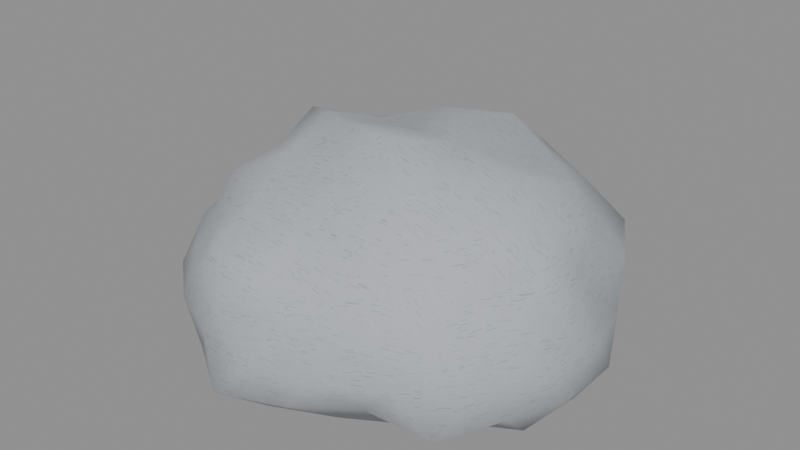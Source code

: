 # Source: rock-3.blend  (saved by Blender 5.2.45; exported with 4.5.12 LTS)
import bpy
from mathutils import Matrix  # noqa: F401  (used for matrix-valued properties, if any)

bpy.ops.wm.read_factory_settings(use_empty=True)
scene = bpy.context.scene
scene.name = 'Scene'

# ---- images (referenced by path relative to the original .blend; pixels are not part of the script)
import os
ASSET_DIR = os.environ.get("B2B_ASSET_DIR", "")  # directory of the original .blend (textures are referenced by path, not embedded)
HERE = os.path.dirname(os.path.abspath(__file__))  # packed textures are extracted next to this script under _unpacked/

def load_image(name, relpath, width, height, colorspace="sRGB"):
    """Load a texture the original file referenced (path relative to the .blend, or extracted next to this script)."""
    p = next((c for c in (os.path.join(HERE, relpath), os.path.join(ASSET_DIR, relpath)) if relpath and os.path.exists(c)), "")
    if p:
        img = bpy.data.images.load(p, check_existing=True)
        img.name = name
    else:  # same state as the original file: an image datablock whose file is absent (Cycles renders it pink)
        img = bpy.data.images.new(name, width, height)
        img.source = "FILE"
        img.filepath = "//" + (relpath or name)
    img.colorspace_settings.name = colorspace
    return img
img_basalt_worn_paint = load_image('Basalt worn paint', '_unpacked/Basalt_worn_paint.5b633e0c.png', 256, 256, 'Non-Color')
img_basalt_surface_response = load_image('Basalt surface response', '_unpacked/Basalt_surface_response.242c9b44.png', 256, 256, 'Non-Color')
img_shared_scratches_normal = load_image('Shared scratches normal', '_unpacked/Shared_scratches_normal.1d211d9c.png', 256, 256, 'Non-Color')

# ---- materials (node trees are filled in below, after node groups)
mat_basalt = bpy.data.materials.new('Basalt')
mat_basalt.diffuse_color = (0.16, 0.18, 0.21, 1.0)

# ---- material node trees
mat_basalt.use_nodes = True; mat_basalt.node_tree.nodes.clear()
_N = mat_basalt.node_tree.nodes; _L = mat_basalt.node_tree.links
n0 = _N.new('ShaderNodeBsdfPrincipled'); n0.name = 'Principled BSDF'; n0.location = (-200, 100)
n0.inputs[10].default_value = 0.005
n1 = _N.new('ShaderNodeOutputMaterial'); n1.name = 'Material Output'; n1.location = (200, 100)
n2 = _N.new('ShaderNodeTexImage'); n2.name = 'Image Texture'; n2.location = (0, 0)
n2.image = img_basalt_worn_paint
n3 = _N.new('ShaderNodeTexImage'); n3.name = 'Image Texture.001'; n3.location = (0, 0)
n3.image = img_basalt_surface_response
n4 = _N.new('ShaderNodeSeparateColor'); n4.name = 'Separate Color'; n4.location = (0, 0)
n5 = _N.new('ShaderNodeTexImage'); n5.name = 'Image Texture.002'; n5.location = (0, 0)
n5.image = img_shared_scratches_normal
n6 = _N.new('ShaderNodeNormalMap'); n6.name = 'Normal Map'; n6.location = (0, 0)
n6.width = 160
n6.inputs[0].default_value = 0.35
_L.new(n0.outputs[0], n1.inputs[0])
_L.new(n2.outputs[0], n0.inputs[0])
_L.new(n3.outputs[0], n4.inputs[0])
_L.new(n4.outputs[1], n0.inputs[2])
_L.new(n4.outputs[2], n0.inputs[1])
_L.new(n5.outputs[0], n6.inputs[1])
_L.new(n6.outputs[0], n0.inputs[5])
n1.is_active_output = True

# ---- meshes
me_icosphere = bpy.data.meshes.new('Icosphere')
me_icosphere.from_pydata([(0.0, 0.0, 0.0), (0.6524, -0.474, 0.01774), (-0.2888, -0.8889, 0.0), (-0.8918, 0.0, 0.0), (-0.2798, 0.8612, 0.0), (0.7824, 0.5684, 0.0), (0.2692, -0.8286, 0.6049), (-0.7014, -0.5096, 0.6035), (-0.7608, 0.5527, 0.6291), (0.2762, 0.85, 0.6128), (0.8875, 0.0, 0.6106), (0.0, 0.0, 1.0), (-0.2474, -0.7613, 0.0), (-0.1672, -0.5145, 0.0), (-0.08249, -0.2539, 0.0), (0.1742, -0.1266, 0.0), (0.4552, -0.3307, 0.0), (0.5542, -0.4026, 0.0), (0.4705, -0.6029, 0.0), (0.2402, -0.7394, 0.0), (-0.02959, -0.8627, 0.0), (0.8159, 0.2964, 0.0), (0.918, 0.0, 0.0), (0.8807, -0.3199, 0.0), (0.2015, 0.1464, 0.0), (0.3897, 0.2832, 0.0), (0.6534, 0.4747, 0.0), (-0.7115, 0.0, 0.0), (-0.5461, 0.0, 0.0), (-0.2668, 0.0, 0.0), (-0.4622, -0.6844, 0.0), (-0.6356, -0.4618, 0.0), (-0.8275, -0.2378, 0.0), (-0.2265, 0.6971, 0.0), (-0.1812, 0.5577, 0.0), (-0.08706, 0.268, 0.0), (-0.8549, 0.2457, 0.0), (-0.6298, 0.4575, 0.0), (-0.4087, 0.6052, 0.003048), (-0.03241, 0.9449, 0.0), (0.2245, 0.6909, 0.0), (0.51, 0.6536, 0.0), (0.9666, -0.1492, 0.4776), (0.9775, -0.3176, 0.3), (0.876, -0.4507, 0.1211), (0.7935, 0.4083, 0.1379), (0.929, 0.3018, 0.3), (0.8465, 0.1306, 0.4556), (0.1431, -0.8809, 0.4621), (0.0, -1.0, 0.3), (-0.1703, -1.048, 0.1071), (0.7375, -0.7317, 0.1113), (0.5777, -0.7951, 0.3), (0.4038, -0.8004, 0.4628), (-0.8699, -0.4476, 0.4777), (-0.9861, -0.3204, 0.3), (-0.9929, -0.1532, 0.1175), (-0.4386, -0.8694, 0.1231), (-0.5968, -0.8215, 0.3), (-0.6719, -0.6666, 0.4719), (-0.6666, 0.6613, 0.4705), (-0.6386, 0.8789, 0.3), (-0.4831, 0.9576, 0.1052), (-1.044, 0.1611, 0.1081), (-0.9645, 0.3134, 0.3), (-0.9604, 0.4941, 0.4962), (0.416, 0.8244, 0.4677), (0.5623, 0.7739, 0.3), (0.6385, 0.6334, 0.1367), (-0.1526, 0.9393, 0.1272), (0.0, 1.0, 0.3), (0.1591, 0.9791, 0.4802), (0.8558, -0.246, 0.6621), (0.6669, -0.4845, 0.6566), (0.4853, -0.7185, 0.6526), (0.02996, -0.8734, 0.6554), (-0.2811, -0.8651, 0.6935), (-0.5101, -0.6537, 0.6372), (-0.7552, -0.2743, 0.6267), (-0.8374, 0.0, 0.6623), (-0.799, 0.2902, 0.6457), (-0.5847, 0.7494, 0.6865), (-0.2681, 0.8251, 0.6753), (0.02807, 0.8185, 0.633), (0.483, 0.7151, 0.6509), (0.6595, 0.4791, 0.6527), (0.8047, 0.2313, 0.6405), (0.08688, -0.2674, 1.059), (0.1609, -0.4952, 0.8898), (0.2108, -0.6487, 0.7166), (0.7751, 0.0, 0.7735), (0.5568, 0.0, 0.9307), (0.2591, 0.0, 0.9989), (-0.2143, -0.1557, 1.015), (-0.4156, -0.302, 0.8819), (-0.6264, -0.4551, 0.773), (-0.1747, 0.1269, 0.8826), (-0.3988, 0.2897, 0.8583), (-0.6146, 0.4465, 0.7641), (0.07622, 0.2346, 0.9654), (0.1763, 0.5426, 0.9462), (0.2378, 0.7319, 0.7701), (0.3255, 0.2365, 0.8632), (0.6819, 0.2809, 0.8412), (0.438, 0.5149, 0.7961), (-0.14, 0.4309, 0.9344), (-0.05638, 0.735, 0.841), (-0.3549, 0.5766, 0.7969), (-0.472, 0.0, 0.9609), (-0.7429, 0.1799, 0.861), (-0.6494, -0.1573, 0.7903), (-0.1228, -0.3778, 0.8562), (-0.3463, -0.5626, 0.7848), (-0.04927, -0.6424, 0.7728), (0.3644, -0.2648, 0.9307), (0.4697, -0.5522, 0.832), (0.6504, -0.2679, 0.8163), (0.8697, 0.4292, 0.4952), (0.7676, 0.5577, 0.3), (0.703, 0.7212, 0.5028), (-0.128, 0.8805, 0.4791), (-0.3139, 0.9662, 0.3), (-0.4963, 0.9441, 0.5147), (-1.019, 0.1748, 0.5082), (-1.0, -3.608e-07, 0.3), (-0.9657, -0.1656, 0.4973), (-0.4551, -0.8656, 0.4969), (-0.3096, -0.9527, 0.3), (-0.143, -0.9844, 0.5003), (0.6868, -0.7046, 0.4981), (0.8046, -0.5846, 0.3), (0.8422, -0.4156, 0.4891), (0.2951, 0.9082, 0.3), (0.4249, 0.8082, 0.1162), (0.1402, 0.9648, 0.1037), (-0.7567, 0.5498, 0.3), (-0.6881, 0.7059, 0.1015), (-0.8085, 0.399, 0.1185), (-0.8458, -0.6145, 0.3), (-0.8868, -0.4377, 0.1009), (-0.6716, -0.689, 0.1063), (0.3039, -0.9354, 0.3), (0.1351, -0.9297, 0.1109), (0.4003, -0.7613, 0.1268), (1.0, 0.0, 0.3), (0.9784, -0.1678, 0.1002), (0.982, 0.1684, 0.09942), (0.3964, 0.6439, 0.0), (0.1345, 0.414, 0.0), (0.05272, 0.6873, 0.0), (-0.4728, 0.5558, 0.0), (-0.3657, 0.2657, 0.0), (-0.6688, 0.2755, 0.0), (-0.6739, -0.2776, 0.0), (-0.3461, -0.2515, 0.0), (-0.3988, -0.4689, 0.0), (0.602, 0.1458, 0.0), (0.7326, -0.1774, 0.0), (0.4675, -7.715e-07, 0.0), (0.05211, -0.6793, 0.0), (0.1176, -0.3619, 0.0), (0.3904, -0.6343, 0.0)], [], [(0, 15, 14), (1, 17, 23), (0, 14, 29), (0, 29, 35), (0, 35, 24), (1, 23, 44), (2, 20, 50), (3, 32, 56), (4, 38, 62), (5, 41, 68), (1, 44, 51), (2, 50, 57), (3, 56, 63), (4, 62, 69), (5, 68, 45), (6, 74, 89), (7, 77, 95), (8, 80, 98), (9, 83, 101), (10, 86, 90), (92, 99, 11), (91, 102, 92), (90, 103, 91), (92, 102, 99), (102, 100, 99), (91, 103, 102), (103, 104, 102), (102, 104, 100), (104, 101, 100), (90, 86, 103), (86, 85, 103), (103, 85, 104), (85, 84, 104), (104, 84, 101), (84, 9, 101), (99, 96, 11), (100, 105, 99), (101, 106, 100), (99, 105, 96), (105, 97, 96), (100, 106, 105), (106, 107, 105), (105, 107, 97), (107, 98, 97), (101, 83, 106), (83, 82, 106), (106, 82, 107), (82, 81, 107), (107, 81, 98), (81, 8, 98), (96, 93, 11), (97, 108, 96), (98, 109, 97), (96, 108, 93), (108, 94, 93), (97, 109, 108), (109, 110, 108), (108, 110, 94), (110, 95, 94), (98, 80, 109), (80, 79, 109), (109, 79, 110), (79, 78, 110), (110, 78, 95), (78, 7, 95), (93, 87, 11), (94, 111, 93), (95, 112, 94), (93, 111, 87), (111, 88, 87), (94, 112, 111), (112, 113, 111), (111, 113, 88), (113, 89, 88), (95, 77, 112), (77, 76, 112), (112, 76, 113), (76, 75, 113), (113, 75, 89), (75, 6, 89), (87, 92, 11), (88, 114, 87), (89, 115, 88), (87, 114, 92), (114, 91, 92), (88, 115, 114), (115, 116, 114), (114, 116, 91), (116, 90, 91), (89, 74, 115), (74, 73, 115), (115, 73, 116), (73, 72, 116), (116, 72, 90), (72, 10, 90), (47, 86, 10), (46, 117, 47), (45, 118, 46), (47, 117, 86), (117, 85, 86), (46, 118, 117), (118, 119, 117), (117, 119, 85), (119, 84, 85), (45, 68, 118), (68, 67, 118), (118, 67, 119), (67, 66, 119), (119, 66, 84), (66, 9, 84), (71, 83, 9), (70, 120, 71), (69, 121, 70), (71, 120, 83), (120, 82, 83), (70, 121, 120), (121, 122, 120), (120, 122, 82), (122, 81, 82), (69, 62, 121), (62, 61, 121), (121, 61, 122), (61, 60, 122), (122, 60, 81), (60, 8, 81), (65, 80, 8), (64, 123, 65), (63, 124, 64), (65, 123, 80), (123, 79, 80), (64, 124, 123), (124, 125, 123), (123, 125, 79), (125, 78, 79), (63, 56, 124), (56, 55, 124), (124, 55, 125), (55, 54, 125), (125, 54, 78), (54, 7, 78), (59, 77, 7), (58, 126, 59), (57, 127, 58), (59, 126, 77), (126, 76, 77), (58, 127, 126), (127, 128, 126), (126, 128, 76), (128, 75, 76), (57, 50, 127), (50, 49, 127), (127, 49, 128), (49, 48, 128), (128, 48, 75), (48, 6, 75), (53, 74, 6), (52, 129, 53), (51, 130, 52), (53, 129, 74), (129, 73, 74), (52, 130, 129), (130, 131, 129), (129, 131, 73), (131, 72, 73), (51, 44, 130), (44, 43, 130), (130, 43, 131), (43, 42, 131), (131, 42, 72), (42, 10, 72), (66, 71, 9), (67, 132, 66), (68, 133, 67), (66, 132, 71), (132, 70, 71), (67, 133, 132), (133, 134, 132), (132, 134, 70), (134, 69, 70), (68, 41, 133), (41, 40, 133), (133, 40, 134), (40, 39, 134), (134, 39, 69), (39, 4, 69), (60, 65, 8), (61, 135, 60), (62, 136, 61), (60, 135, 65), (135, 64, 65), (61, 136, 135), (136, 137, 135), (135, 137, 64), (137, 63, 64), (62, 38, 136), (38, 37, 136), (136, 37, 137), (37, 36, 137), (137, 36, 63), (36, 3, 63), (54, 59, 7), (55, 138, 54), (56, 139, 55), (54, 138, 59), (138, 58, 59), (55, 139, 138), (139, 140, 138), (138, 140, 58), (140, 57, 58), (56, 32, 139), (32, 31, 139), (139, 31, 140), (31, 30, 140), (140, 30, 57), (30, 2, 57), (48, 53, 6), (49, 141, 48), (50, 142, 49), (48, 141, 53), (141, 52, 53), (49, 142, 141), (142, 143, 141), (141, 143, 52), (143, 51, 52), (50, 20, 142), (20, 19, 142), (142, 19, 143), (19, 18, 143), (143, 18, 51), (18, 1, 51), (42, 47, 10), (43, 144, 42), (44, 145, 43), (42, 144, 47), (144, 46, 47), (43, 145, 144), (145, 146, 144), (144, 146, 46), (146, 45, 46), (44, 23, 145), (23, 22, 145), (145, 22, 146), (22, 21, 146), (146, 21, 45), (21, 5, 45), (26, 41, 5), (25, 147, 26), (24, 148, 25), (26, 147, 41), (147, 40, 41), (25, 148, 147), (148, 149, 147), (147, 149, 40), (149, 39, 40), (24, 35, 148), (35, 34, 148), (148, 34, 149), (34, 33, 149), (149, 33, 39), (33, 4, 39), (33, 38, 4), (34, 150, 33), (35, 151, 34), (33, 150, 38), (150, 37, 38), (34, 151, 150), (151, 152, 150), (150, 152, 37), (152, 36, 37), (35, 29, 151), (29, 28, 151), (151, 28, 152), (28, 27, 152), (152, 27, 36), (27, 3, 36), (27, 32, 3), (28, 153, 27), (29, 154, 28), (27, 153, 32), (153, 31, 32), (28, 154, 153), (154, 155, 153), (153, 155, 31), (155, 30, 31), (29, 14, 154), (14, 13, 154), (154, 13, 155), (13, 12, 155), (155, 12, 30), (12, 2, 30), (21, 26, 5), (22, 156, 21), (23, 157, 22), (21, 156, 26), (156, 25, 26), (22, 157, 156), (157, 158, 156), (156, 158, 25), (158, 24, 25), (23, 17, 157), (17, 16, 157), (157, 16, 158), (16, 15, 158), (158, 15, 24), (15, 0, 24), (12, 20, 2), (13, 159, 12), (14, 160, 13), (12, 159, 20), (159, 19, 20), (13, 160, 159), (160, 161, 159), (159, 161, 19), (161, 18, 19), (14, 15, 160), (15, 16, 160), (160, 16, 161), (16, 17, 161), (161, 17, 18), (17, 1, 18)])
me_icosphere.polygons.foreach_set('use_smooth', [True] * 320)
_uv = me_icosphere.uv_layers.new(name='UVMap')
_uv.uv.foreach_set('vector', [0.0, 0.0, 0.2613, -0.1899, -0.1237, -0.3808, 0.9786, -0.711, 0.8312, -0.6039, 1.321, -0.4799, 0.0, 0.0, -0.1237, -0.3808, -0.4002, 0.0, 0.0, 0.0, -0.4002, 0.0, -0.1306, 0.4019, 0.0, 0.0, -0.1306, 0.4019, 0.3023, 0.2196, 0.9786, -0.711, 1.321, -0.4799, 1.314, -0.6761, -0.4332, -1.333, -0.04438, -1.294, -0.2555, -1.572, -1.338, 0.0, -1.241, -0.3568, -1.489, -0.2298, -0.4197, 1.292, -0.6131, 0.9078, -0.7247, 1.436, 1.174, 0.0, 0.765, 0.0, 0.9577, 0.205, 0.9786, -0.711, 1.314, -0.6761, 1.106, -1.098, -0.4332, 0.0, -0.2555, 0.1607, -0.6579, 0.1847, -1.338, 0.0, -1.489, -0.2298, -1.566, 0.2417, -0.4197, 0.0, -0.7247, 0.1578, -0.2289, 0.1907, 0.8526, 0.0, 0.9501, 0.205, 0.6124, 0.2069, 0.4038, -1.243, 0.728, -1.078, 0.3161, -0.973, -1.052, 0.9052, -0.7652, 0.9558, -0.9397, 1.16, -1.141, 0.8291, -1.198, 0.4354, -0.9219, 0.6698, 0.4143, 0.9192, 0.04211, 0.9495, 0.3567, 1.155, 0.0, 0.9159, 0.3469, 0.9607, 0.0, 1.16, 0.3886, 0.0, 0.1143, 0.3519, 0.0, 0.0, 0.8353, 0.0, 0.4882, 0.3547, 0.3886, 0.0, 1.163, 0.0, 1.023, 0.4213, 0.8353, 0.0, 0.3886, 0.0, 0.4882, 0.3547, 0.1143, 0.3519, 0.4882, 0.3547, 0.2645, 0.8139, 0.1143, 0.3519, 0.8353, 0.0, 1.023, 0.4213, 0.4882, 0.3547, 1.023, 0.4213, 0.6569, 0.7723, 0.4882, 0.3547, 0.4882, 0.3547, 0.6569, 0.7723, 0.2645, 0.8139, 0.6569, 0.7723, 0.3567, 1.098, 0.2645, 0.8139, 0.0, 1.16, 0.3469, 0.9607, 0.4213, 1.262, 0.3469, 0.9607, 0.7187, 0.979, 0.4213, 1.262, 1.023, 1.262, 0.9892, 0.979, 0.6569, 1.194, 0.9892, 0.7187, 0.7244, 1.073, 0.6569, 0.7723, 0.6569, 0.7723, 0.7244, 1.073, 0.3567, 1.098, 0.7244, 0.9763, 0.4143, 0.9192, 0.3567, 1.155, 0.1143, 0.3519, -0.2621, 0.1904, 0.0, 0.0, 0.2645, 0.8139, -0.21, 0.6464, 0.1143, 0.3519, 0.3567, 1.098, -0.08458, 1.103, 0.2645, 0.8139, 0.1143, 0.3519, -0.21, 0.6464, -0.2621, 0.1904, -0.21, 0.6464, -0.5981, 0.4346, -0.2621, 0.1904, 0.2645, 0.8139, -0.08458, 1.103, -0.21, 0.6464, -0.08458, 1.103, -0.5324, 0.8649, -0.21, 0.6464, -0.21, 0.6464, -0.5324, 0.8649, -0.5981, 0.4346, -0.5324, 0.8649, -0.9219, 0.6698, -0.5981, 0.4346, 0.3567, 1.155, 0.04211, 0.9495, -0.08458, 1.262, 0.04211, 0.9495, -0.4022, 1.013, -0.08458, 1.262, -0.08458, 1.103, -0.4022, 1.238, -0.5324, 0.8649, -0.4022, 1.238, -0.8771, 1.124, -0.5324, 0.8649, -0.5324, 0.8649, -0.8771, 1.124, -0.9219, 0.6698, -0.8771, 1.124, -1.141, 0.8291, -0.9219, 0.6698, -0.2621, 0.1904, -0.3215, -0.2336, 0.0, 0.0, -0.5981, 0.4346, -0.7081, 0.0, -0.2621, 0.1904, -0.9219, 0.6698, -1.114, 0.2699, -0.5981, 0.4346, -0.2621, 0.1904, -0.7081, 0.0, -0.3215, -0.2336, -0.7081, 0.0, -0.6234, -0.4529, -0.3215, -0.2336, -0.5981, 0.4346, -1.114, 0.2699, -0.7081, 0.0, -1.114, 0.2699, -0.974, -0.2359, -0.7081, 0.0, -0.7081, 0.0, -0.974, -0.2359, -0.6234, -0.4529, -0.974, -0.2359, -0.9397, -0.6827, -0.6234, -0.4529, 0.6698, 1.146, 0.4354, 0.9685, 0.2699, 1.291, 0.4354, 0.9685, 0.0, 0.9935, 0.2699, 1.291, 0.2699, 1.291, 0.0, 0.9935, -0.2359, 1.185, 0.0, 0.9935, -0.4115, 0.9401, -0.2359, 1.185, -0.2359, 1.185, -0.4115, 0.9401, -0.6827, 1.16, -0.4115, 0.9401, -0.7644, 0.9052, -0.6827, 1.16, -0.3215, -0.2336, 0.1303, -0.4011, 0.0, 0.0, -0.6234, -0.4529, -0.1841, -0.5667, -0.3215, -0.2336, -0.9397, -0.6827, -0.5194, -0.8439, -0.6234, -0.4529, -0.3215, -0.2336, -0.1841, -0.5667, 0.1303, -0.4011, -0.1841, -0.5667, 0.2414, -0.7428, 0.1303, -0.4011, -0.6234, -0.4529, -0.5194, -0.8439, -0.1841, -0.5667, -0.5194, -0.8439, -0.07391, -0.9635, -0.1841, -0.5667, -0.1841, -0.5667, -0.07391, -0.9635, 0.2414, -0.7428, -0.07391, 1.159, 0.3161, 1.075, 0.2414, 1.335, -0.9397, -0.6827, -0.7652, -0.9806, -0.5194, -0.8439, -0.7652, -0.9806, -0.4216, -1.298, -0.5194, -0.8439, -0.5194, -0.8439, -0.4216, -1.298, -0.07391, -0.9635, -0.4216, -1.298, 0.04493, -1.31, -0.07391, -0.9635, -0.07391, -0.9635, 0.04493, -1.31, 0.3161, -0.973, 0.04493, -1.31, 0.4038, -1.243, 0.3161, -0.973, 0.1303, -0.4011, 0.3886, 0.0, 0.0, 0.0, 0.2414, -0.7428, 0.5467, -0.3972, 0.1303, -0.4011, 0.3161, 1.075, 0.7046, 1.248, 0.2414, 1.335, 0.1303, -0.4011, 0.5467, -0.3972, 0.3886, 0.0, 0.5467, -0.3972, 0.8353, 0.0, 0.3886, 0.0, 0.2414, -0.7428, 0.7046, -0.8283, 0.5467, -0.3972, 0.7046, -0.8283, 0.9757, -0.4019, 0.5467, -0.3972, 0.5467, -0.3972, 0.9757, -0.4019, 0.8353, 0.0, 0.9757, -0.4019, 1.163, 0.0, 0.8353, 0.0, 0.3161, 1.075, 0.728, 0.9789, 0.7046, 1.248, -1.078, 0.9789, -0.7268, 0.9849, -0.8283, 1.248, -0.8283, 1.248, -0.7268, 0.9849, -0.4019, 1.224, 1.0, -0.7268, 1.284, -0.3689, 0.9757, -0.4019, 0.9757, -0.4019, 1.284, -0.3689, 1.163, 0.0, -0.3689, 0.9931, 0.0, 0.9159, 0.0, 1.16, 0.1959, 0.6834, 0.3469, 0.9607, 0.0, 0.9159, 0.4528, 0.45, 0.6438, 0.7429, 0.1959, 0.6834, 0.6124, 0.2069, 0.8366, 0.45, 0.4528, 0.45, 0.1959, 0.6834, 0.6438, 0.7429, 0.3469, 0.9607, 1.305, 0.6438, 0.9892, 0.7187, 1.207, 0.3469, 0.4528, 0.45, 0.8366, 0.45, 0.6438, 0.7429, 0.8366, 0.45, 1.082, 0.7541, 0.6438, 0.7429, 1.305, 0.6438, 1.055, 1.082, 0.9892, 0.7187, 1.055, 1.082, 0.7244, 1.073, 0.9892, 0.7187, 0.6124, 0.2069, 0.9501, 0.205, 0.8366, 0.45, 0.9501, 0.205, 1.161, 0.45, 0.8366, 0.45, 0.8366, 0.45, 1.161, 0.45, 1.082, 0.7541, 0.8434, 0.45, 0.6239, 0.7016, 1.055, 0.7541, 1.055, 0.7541, 0.6239, 0.7016, 0.7244, 0.9763, 0.6239, 0.7016, 0.4143, 0.9192, 0.7244, 0.9763, 0.2386, 1.469, 0.04211, 1.228, 0.4143, 1.275, 0.0, 0.45, -0.1919, 0.7187, 0.2386, 0.7202, -0.2289, 0.1907, -0.4709, 0.45, 0.0, 0.45, 0.2386, 0.7202, -0.1919, 0.7187, 0.04211, 0.9495, -0.1919, 0.7187, -0.4022, 1.013, 0.04211, 0.9495, 0.0, 0.45, -0.4709, 0.45, -0.1919, 0.7187, -0.4709, 0.45, -0.7445, 0.7721, -0.1919, 0.7187, -0.1919, 0.7187, -0.7445, 0.7721, -0.4022, 1.013, -0.7445, 1.416, -0.8771, 1.124, -0.4022, 1.238, -0.2289, 0.1907, -0.7247, 0.1578, -0.4709, 0.45, -0.7247, 0.1578, -0.9578, 0.45, -0.4709, 0.45, -0.4709, 0.45, -0.9578, 0.45, -0.7445, 0.7721, 1.318, 0.45, 0.992, 0.7058, 1.416, 0.7721, 1.416, 0.7721, 0.992, 0.7058, 1.124, 1.03, 0.992, 0.7058, 0.8291, 0.9437, 1.124, 1.03, -1.441, 0.7412, -1.198, 0.4354, -1.141, 0.8291, 0.47, 0.45, 0.2622, 0.7623, 0.7412, 0.7442, 0.2417, 0.1622, -5.412e-07, 0.45, 0.47, 0.45, -1.441, 0.7412, -1.529, 0.2622, -1.198, 0.4354, -1.529, 0.2622, -1.256, 0.0, -1.198, 0.4354, 0.47, 0.45, -5.412e-07, 0.45, 0.2622, 0.7623, -5.412e-07, 0.45, -0.2485, 0.7459, 0.2622, 0.7623, 0.2622, 0.7623, -0.2485, 0.7459, 0.0, 0.9935, -1.449, -0.2485, -1.133, -0.4115, -1.256, 0.0, 0.2417, 0.1622, -0.2298, 0.1763, -5.412e-07, 0.45, -0.2298, 0.1763, -0.4806, 0.45, -5.412e-07, 0.45, -5.412e-07, 0.45, -0.4806, 0.45, -0.2485, 0.7459, -0.4806, 0.45, -0.6714, 0.7165, -0.2485, 0.7459, -1.449, -0.2485, -1.305, -0.6714, -1.133, -0.4115, -1.305, -0.6714, -1.052, -0.7644, -1.133, -0.4115, -1.008, 0.7078, -0.7652, 0.9558, -1.052, 0.9052, -0.8953, 0.45, -0.6827, 0.7453, -1.008, 0.7078, -0.6579, 0.1847, -0.4643, 0.45, -0.8953, 0.45, -1.008, -0.9998, -0.6827, -1.298, -0.7652, -0.9806, -1.298, 0.7453, -1.298, 1.04, -0.9806, 0.9558, -0.8953, 0.45, -0.4643, 0.45, -0.6827, 0.7453, -0.4643, 0.45, -0.2146, 0.7504, -0.6827, 0.7453, -0.6827, 0.7453, -0.2146, 0.7504, -0.4216, 1.04, -0.2146, 0.7504, 0.04493, 0.983, -0.4216, 1.04, -0.6579, 0.1847, -0.2555, 0.1607, -0.4643, 0.45, -0.2555, 0.1607, 0.0, 0.45, -0.4643, 0.45, -0.4643, 0.45, 0.0, 0.45, -0.2146, 0.7504, 0.0, 0.45, 0.2147, 0.6931, -0.2146, 0.7504, -0.2146, 0.7504, 0.2147, 0.6931, 0.04493, 0.983, 0.2147, 0.6931, 0.4038, 0.9074, 0.04493, 0.983, 0.6057, 0.6942, 0.728, 0.9789, 0.4038, 0.9074, 0.8665, 0.45, 1.03, 0.7471, 0.6057, 0.6942, 1.106, 0.167, 1.207, 0.45, 0.8665, 0.45, 0.6057, 0.6942, 1.03, 0.7471, 0.728, 0.9789, 1.03, -1.057, 1.0, -0.7268, 0.728, -1.078, 0.8665, 0.45, 1.207, 0.45, 1.03, 0.7471, -0.8769, 0.45, -0.6234, 0.7336, -1.057, 0.7471, -1.057, 0.7471, -0.6234, 0.7336, -0.7268, 0.9849, -0.6234, 0.7336, -0.3689, 0.9931, -0.7268, 0.9849, -1.098, 0.167, -0.6761, 0.1816, -0.8769, 0.45, -0.6761, 0.1816, -0.4764, 0.45, -0.8769, 0.45, -0.8769, 0.45, -0.4764, 0.45, -0.6234, 0.7336, -0.4764, 0.45, -0.2237, 0.7165, -0.6234, 0.7336, -0.6234, 0.7336, -0.2237, 0.7165, -0.3689, 0.9931, -0.2237, 0.7165, 0.0, 0.9159, -0.3689, 0.9931, 0.6239, 0.7016, 0.2386, 0.7202, 0.4143, 0.9192, 0.8434, 0.45, 0.4426, 0.45, 0.6239, 0.7016, 0.9577, 0.205, 0.6374, 0.1743, 0.8434, 0.45, 0.6239, 0.7016, 0.4426, 0.45, 0.2386, 0.7202, 0.4426, 0.45, 0.0, 0.45, 0.2386, 0.7202, 0.8434, 0.45, 0.6374, 0.1743, 0.4426, 0.45, 0.6374, 0.1743, 0.2103, 0.1556, 0.4426, 0.45, 0.4426, 0.45, 0.2103, 0.1556, 0.0, 0.45, 0.2103, 0.1556, -0.2289, 0.1907, 0.0, 0.45, 0.9577, 0.205, 0.765, 0.0, 0.6374, 0.1743, 0.765, 0.9804, 0.3367, 1.036, 0.6374, 1.212, 0.6374, 1.212, 0.3367, 1.036, 0.2103, 1.447, 0.3367, 1.036, -0.04861, 1.417, 0.2103, 1.447, 0.2103, 0.1556, -0.04861, 0.0, -0.2289, 0.1907, -0.04861, 0.0, -0.4197, 0.0, -0.2289, 0.1907, -0.9999, 0.7058, -1.441, 0.7442, -1.141, 0.9437, 1.318, 0.45, 0.8247, 0.45, 0.992, 0.7058, 1.436, 0.1578, 1.059, 0.1523, 1.318, 0.45, -0.9999, 0.7058, -1.135, 0.45, -1.441, 0.7442, 0.8247, 0.45, 0.47, 0.45, 0.7412, 0.7442, 1.318, 0.45, 1.059, 0.1523, 0.8247, 0.45, 1.059, 0.1523, 0.5985, 0.1777, 0.8247, 0.45, 0.8247, 0.45, 0.5985, 0.1777, 0.47, 0.45, -1.213, 0.1777, -1.566, 0.1622, -1.447, 0.45, -0.7247, 1.436, -0.6131, 0.9078, -1.032, 1.059, -0.6131, 0.9078, -0.9446, 0.6863, -1.032, 1.059, -1.032, 1.059, -0.9446, 0.6863, -1.213, 0.5985, -0.9446, 0.0, -1.282, 0.0, -1.213, 0.1777, -1.213, 0.1777, -1.282, 0.0, -1.566, 0.1622, -1.282, 0.3686, -1.338, 0.0, -1.566, 0.2417, -0.6714, 0.7165, -0.9998, 0.7078, -0.7644, 0.9052, -0.4806, 0.45, -0.9218, 0.45, -0.6714, 0.7165, -0.2298, 0.1763, -0.6565, 0.1514, -0.4806, 0.45, -0.6714, 0.7165, -0.9218, 0.45, -0.9998, 0.7078, -1.269, 0.45, -0.8953, 0.45, -1.008, 0.7078, -0.4806, 0.45, -0.6565, 0.1514, -0.9218, 0.45, -0.6565, 0.1514, -1.033, 0.1595, -0.9218, 0.45, -1.269, 0.45, -1.007, 0.1595, -0.8953, 0.45, -1.007, 0.1595, -0.6579, 0.1847, -0.8953, 0.45, -1.489, -0.2298, -1.241, -0.3568, -1.33, -0.6565, -1.241, -0.3568, -0.9534, -0.6927, -1.33, -0.6565, -1.33, -0.6565, -0.9534, -0.6927, -1.007, -1.033, -0.9534, -0.6927, -0.6934, -1.027, -1.007, -1.033, -1.007, -1.033, -0.6934, -1.027, -0.6579, -1.304, -0.6934, -1.027, -0.4332, -1.333, -0.6579, -1.304, 0.2147, 0.6931, 0.6057, 0.6942, 0.4038, 0.9074, 0.0, 0.45, 0.4559, 0.45, 0.2147, 0.6931, -0.2555, 0.1607, 0.2026, 0.1663, 0.0, 0.45, 0.2147, 0.6931, 0.4559, 0.45, 0.6057, 0.6942, 0.4559, 0.45, 0.8665, 0.45, 0.6057, 0.6942, 0.0, 0.45, 0.2026, 0.1663, 0.4559, 0.45, 0.2026, 0.1663, 0.6004, 0.1903, 0.4559, 0.45, 0.4559, 0.45, 0.6004, 0.1903, 0.8665, 0.45, 0.6004, 0.1903, 1.106, 0.167, 0.8665, 0.45, -0.2555, -1.572, -0.04438, -1.294, 0.2026, -1.395, -0.04438, -1.294, 0.3604, -1.109, 0.2026, -1.395, 0.2026, -1.395, 0.3604, -1.109, 0.6004, -1.142, 0.3604, 0.0, 0.7057, 0.0, 0.6004, 0.1903, 0.6004, -1.142, 0.7057, -0.9044, 1.106, -1.098, 0.7057, -0.9044, 0.9786, -0.711, 1.106, -1.098, -0.2237, 0.7165, 0.1959, 0.6834, 0.0, 0.9159, -0.4764, 0.45, 0.0, 0.45, -0.2237, 0.7165, -0.6761, 0.1816, -0.2517, 0.1502, -0.4764, 0.45, -0.2237, 0.7165, 0.0, 0.45, 0.1959, 0.6834, 0.0, 0.45, 0.4528, 0.45, 0.1959, 0.6834, -0.4764, 0.45, -0.2517, 0.1502, 0.0, 0.45, -0.2517, 0.1502, 0.2526, 0.1491, 0.0, 0.45, 0.0, 0.45, 0.2526, 0.1491, 0.4528, 0.45, 0.2526, 0.1491, 0.6124, 0.2069, 0.4528, 0.45, -0.6761, 0.1816, -0.4799, 0.0, -0.2517, 0.1502, -0.4799, 0.0, 0.0, 0.0, -0.2517, 0.1502, -0.2517, 0.1502, 0.0, 0.0, 0.2526, 0.1491, 1.377, 0.0, 1.224, 0.4446, 1.473, 0.2526, 0.2526, 0.1491, 0.4446, 0.0, 0.6124, 0.2069, 0.4446, 0.0, 0.8526, 0.0, 0.6124, 0.2069, 0.9801, 0.7121, 0.765, 0.9804, 1.174, 0.8526, 0.5846, 0.4247, 0.5945, 0.9659, 0.9801, 0.7121, 0.3023, 0.2196, 0.2018, 0.6209, 0.5846, 0.4247, 0.9801, 0.7121, 0.5945, 0.9659, 0.765, 0.9804, 0.5945, 0.9659, 0.3367, 1.036, 0.765, 0.9804, 0.5846, 0.4247, 0.2018, 0.6209, 0.5945, 0.9659, 0.2018, 0.6209, 0.07908, 1.031, 0.5945, 0.9659, 0.5945, 0.9659, 0.07908, 1.031, 0.3367, 1.036, 0.07908, 1.031, -0.04861, 1.417, 0.3367, 1.036, 0.3023, 0.2196, -0.1306, 0.4019, 0.2018, 0.6209, -0.1306, 0.4019, -0.2718, 0.8366, 0.2018, 0.6209, 0.2018, 0.6209, -0.2718, 0.8366, 0.07908, 1.031, -0.2718, 0.8366, -0.3398, 1.046, 0.07908, 1.031, 0.07908, 1.031, -0.3398, 1.046, -0.04861, 1.417, -0.3398, 1.046, -0.4197, 1.292, -0.04861, 1.417, -0.3398, 1.046, -0.6131, 0.9078, -0.4197, 1.292, -0.2718, 0.8366, -0.7091, 0.8336, -0.3398, 1.046, -0.1306, 0.4019, -0.5486, 0.3985, -0.2718, 0.8366, -0.3398, 1.046, -0.7091, 0.8336, -0.6131, 0.9078, -0.7091, 0.8336, -0.9446, 0.6863, -0.6131, 0.9078, -0.2718, 0.8366, -0.5486, 0.3985, -0.7091, 0.8336, -0.5486, 0.3985, -1.003, 0.4132, -0.7091, 0.8336, -0.7091, 0.8336, -1.003, 0.4132, -0.9446, 0.6863, -1.003, 0.4132, -1.282, 0.3686, -0.9446, 0.6863, -0.1306, 0.4019, -0.4002, 0.0, -0.5486, 0.3985, -0.4002, 0.0, -0.8192, 0.0, -0.5486, 0.3985, -0.5486, 0.3985, -0.8192, 0.0, -1.003, 0.4132, -0.8192, 0.0, -1.067, 0.0, -1.003, 0.4132, -1.003, 0.4132, -1.067, 0.0, -1.282, 0.3686, -1.067, 0.0, -1.338, 0.0, -1.282, 0.3686, -1.067, 0.0, -1.241, -0.3568, -1.338, 0.0, -0.8192, 0.0, -1.011, -0.4163, -1.067, 0.0, -0.4002, 0.0, -0.5192, -0.3772, -0.8192, 0.0, -1.067, 0.0, -1.011, -0.4163, -1.241, -0.3568, -1.011, -0.4163, -0.9534, -0.6927, -1.241, -0.3568, -0.8192, 0.0, -0.5192, -0.3772, -1.011, -0.4163, -0.5192, -0.3772, -0.5982, -0.7033, -1.011, -0.4163, -1.011, -0.4163, -0.5982, -0.7033, -0.9534, -0.6927, -0.5982, -0.7033, -0.6934, -1.027, -0.9534, -0.6927, -0.4002, 0.0, -0.1237, -0.3808, -0.5192, -0.3772, -0.1237, -0.3808, -0.2508, -0.7718, -0.5192, -0.3772, -0.5192, -0.3772, -0.2508, -0.7718, -0.5982, -0.7033, -0.2508, -0.7718, -0.371, -1.142, -0.5982, -0.7033, -0.5982, -0.7033, -0.371, -1.142, -0.6934, -1.027, -0.371, -1.142, -0.4332, -1.333, -0.6934, -1.027, 1.224, 0.4446, 0.9801, 0.7121, 1.174, 0.8526, 1.377, 0.0, 0.903, 0.2187, 1.224, 0.4446, 1.321, -0.4799, 1.099, -0.2661, 1.377, 0.0, 1.224, 0.4446, 0.903, 0.2187, 0.9801, 0.7121, 0.903, 0.2187, 0.5846, 0.4247, 0.9801, 0.7121, 1.377, 0.0, 1.099, -0.2661, 0.903, 0.2187, 1.099, -0.2661, 0.7013, -1.157e-06, 0.903, 0.2187, 0.903, 0.2187, 0.7013, -1.157e-06, 0.5846, 0.4247, 0.7013, -1.157e-06, 0.3023, 0.2196, 0.5846, 0.4247, 1.321, -0.4799, 0.8312, -0.6039, 1.099, -0.2661, 0.8312, -0.6039, 0.6828, -0.4961, 1.099, -0.2661, 1.099, -0.2661, 0.6828, -0.4961, 0.7013, -1.157e-06, 0.6828, -0.4961, 0.2613, -0.1899, 0.7013, -1.157e-06, 0.7013, -1.157e-06, 0.2613, -0.1899, 0.3023, 0.2196, 0.2613, -0.1899, 0.0, 0.0, 0.3023, 0.2196, -0.371, -1.142, -0.04438, -1.294, -0.4332, -1.333, -0.2508, -0.7718, 0.07817, -1.019, -0.371, -1.142, -0.1237, -0.3808, 0.1764, -0.5429, -0.2508, -0.7718, -0.371, -1.142, 0.07817, -1.019, -0.04438, -1.294, 0.07817, -1.019, 0.3604, -1.109, -0.04438, -1.294, -0.2508, -0.7718, 0.1764, -0.5429, 0.07817, -1.019, 0.1764, -0.5429, 0.5857, -0.9514, 0.07817, -1.019, 0.07817, -1.019, 0.5857, -0.9514, 0.3604, -1.109, 0.5857, -0.9514, 0.7057, -0.9044, 0.3604, -1.109, -0.1237, -0.3808, 0.2613, -0.1899, 0.1764, -0.5429, 0.2613, -0.1899, 0.6828, -0.4961, 0.1764, -0.5429, 0.1764, -0.5429, 0.6828, -0.4961, 0.5857, -0.9514, 0.6828, -0.4961, 0.8312, -0.6039, 0.5857, -0.9514, 0.5857, -0.9514, 0.8312, -0.6039, 0.7057, -0.9044, 0.8312, -0.6039, 0.9786, -0.711, 0.7057, -0.9044])
me_icosphere.materials.append(mat_basalt)
me_icosphere.update()

# ---- objects
ob_lunarrock = bpy.data.objects.new('LunarRock', None)
ob_fractured_basalt = bpy.data.objects.new('Fractured basalt', me_icosphere)

# ---- transforms, parenting, visibility, modifiers, constraints
ob_lunarrock.location = (0.0, 0.0, 0.0)
ob_fractured_basalt.parent = ob_lunarrock
ob_fractured_basalt.location = (0.0, 0.0, 0.0)

# ---- collection membership
scene.collection.objects.link(ob_lunarrock)
scene.collection.objects.link(ob_fractured_basalt)

# ---- scene / render settings (as saved in the file)
scene.frame_start = 1; scene.frame_end = 250; scene.frame_set(1)
scene.render.engine = 'BLENDER_EEVEE_NEXT'
scene.render.bake_bias = 0.0
scene.render.bake_samples = 0
scene.render.compositor_device = 'GPU'
scene.eevee.use_volume_custom_range = False
scene.eevee.fast_gi_thickness_near = 0.1
scene.eevee.fast_gi_thickness_far = 0.0
scene.eevee.ray_tracing_options.screen_trace_thickness = 0.1
bpy.context.view_layer.update()

# ---- added for rendering (the .blend has no active camera and no usable light): camera, sun + grey world if the file has none
cam_auto = bpy.data.cameras.new('AutoCamera')
cam_auto.lens = 50.0
cam_auto.sensor_width = 36.0
cam_auto.clip_end = 1000.0
ob_auto_camera = bpy.data.objects.new('AutoCamera', cam_auto)
scene.collection.objects.link(ob_auto_camera)
ob_auto_camera.location = (2.82885, -3.44529, 2.81002)
ob_auto_camera.rotation_euler = (1.09748, -7.21219e-08, 0.694738)
scene.camera = ob_auto_camera
light_auto_sun = bpy.data.lights.new('AutoSun', 'SUN')
light_auto_sun.energy = 3.0
light_auto_sun.angle = 0.0523599
ob_auto_sun = bpy.data.objects.new('AutoSun', light_auto_sun)
scene.collection.objects.link(ob_auto_sun)
ob_auto_sun.rotation_euler = (0.872665, 0.174533, 0.523599)
if scene.world is None:
    world_auto = bpy.data.worlds.new('AutoWorld')
    world_auto.color = (0.3, 0.3, 0.3)
    scene.world = world_auto
bpy.context.view_layer.update()
